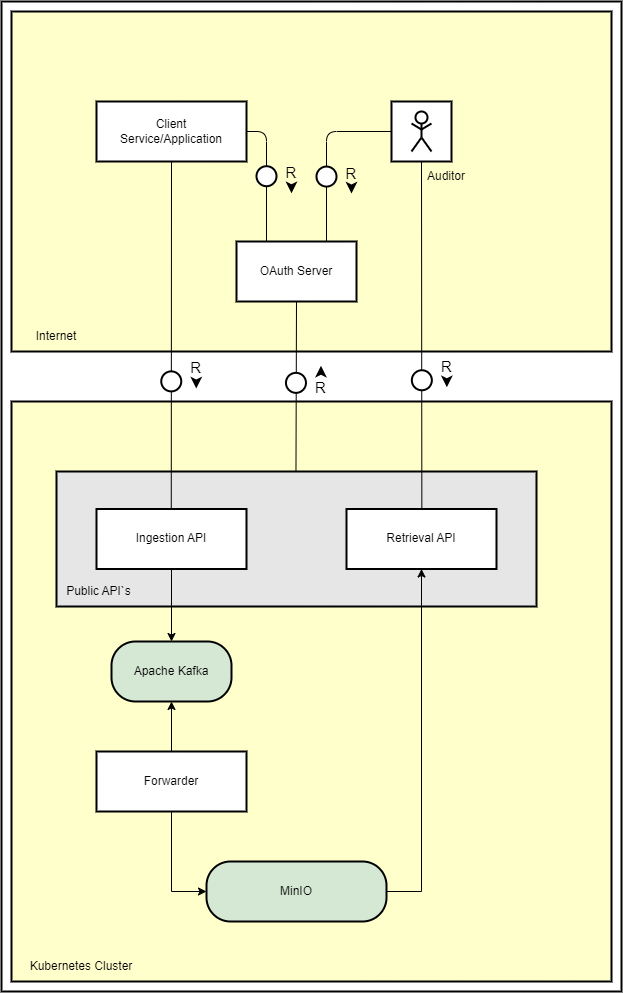

The diagram above was exported from draw.io. Its source (the exported page's mxGraphModel, read from the mxfile embedded in the PNG):
<mxGraphModel dx="2722" dy="2508" grid="1" gridSize="10" guides="1" tooltips="1" connect="1" arrows="1" fold="1" page="1" pageScale="1" pageWidth="850" pageHeight="1100" math="0" shadow="0">
  <root>
    <mxCell id="0" />
    <mxCell id="1" parent="0" />
    <mxCell id="rzFDuleQ_zGz7BGHhVKv-109" value="" style="rounded=0;whiteSpace=wrap;html=1;strokeWidth=2;fillColor=#FFFFFF;" vertex="1" parent="1">
      <mxGeometry x="120" y="-220" width="620" height="990" as="geometry" />
    </mxCell>
    <mxCell id="rzFDuleQ_zGz7BGHhVKv-94" value="" style="rounded=0;whiteSpace=wrap;html=1;strokeWidth=2;fillColor=#FFFFCC;" vertex="1" parent="1">
      <mxGeometry x="130" y="-210" width="600" height="340" as="geometry" />
    </mxCell>
    <mxCell id="rzFDuleQ_zGz7BGHhVKv-25" value="" style="rounded=0;whiteSpace=wrap;html=1;strokeWidth=2;fillColor=#FFFFCC;" vertex="1" parent="1">
      <mxGeometry x="130" y="180" width="600" height="580" as="geometry" />
    </mxCell>
    <mxCell id="rzFDuleQ_zGz7BGHhVKv-71" value="" style="rounded=0;whiteSpace=wrap;html=1;strokeWidth=2;fillColor=#E6E6E6;" vertex="1" parent="1">
      <mxGeometry x="175" y="250" width="480" height="135" as="geometry" />
    </mxCell>
    <mxCell id="rzFDuleQ_zGz7BGHhVKv-26" value="Kubernetes Cluster" style="text;html=1;align=center;verticalAlign=middle;whiteSpace=wrap;rounded=0;" vertex="1" parent="1">
      <mxGeometry x="145" y="730" width="110" height="30" as="geometry" />
    </mxCell>
    <mxCell id="rzFDuleQ_zGz7BGHhVKv-27" value="OAuth Server" style="rounded=0;whiteSpace=wrap;html=1;strokeWidth=2;fillColor=#FFFFFF;" vertex="1" parent="1">
      <mxGeometry x="355" y="20" width="120" height="60" as="geometry" />
    </mxCell>
    <mxCell id="rzFDuleQ_zGz7BGHhVKv-28" value="" style="rounded=0;whiteSpace=wrap;html=1;strokeWidth=2;rotatable=0;verticalAlign=bottom;align=center;" vertex="1" parent="1">
      <mxGeometry x="510" y="-120" width="60" height="60" as="geometry" />
    </mxCell>
    <mxCell id="rzFDuleQ_zGz7BGHhVKv-29" value="" style="group;strokeWidth=2;rotatable=0;editable=0;fillColor=none;" vertex="1" connectable="0" parent="rzFDuleQ_zGz7BGHhVKv-28">
      <mxGeometry width="20" height="40" relative="1" as="geometry">
        <mxPoint x="20" y="10" as="offset" />
      </mxGeometry>
    </mxCell>
    <mxCell id="rzFDuleQ_zGz7BGHhVKv-30" value="" style="ellipse;strokeWidth=2;whiteSpace=wrap;html=1;deletable=0;movable=0;" vertex="1" parent="rzFDuleQ_zGz7BGHhVKv-29">
      <mxGeometry x="4" width="12" height="12" as="geometry" />
    </mxCell>
    <mxCell id="rzFDuleQ_zGz7BGHhVKv-31" style="edgeStyle=none;strokeWidth=2;html=1;startArrow=none;startFill=0;endArrow=none;endFill=0;jettySize=auto;orthogonalLoop=1;deletable=0;rounded=0;" edge="1" parent="rzFDuleQ_zGz7BGHhVKv-29">
      <mxGeometry as="geometry">
        <mxPoint x="10" y="26" as="targetPoint" />
        <mxPoint x="10" y="12" as="sourcePoint" />
      </mxGeometry>
    </mxCell>
    <mxCell id="rzFDuleQ_zGz7BGHhVKv-32" style="edgeStyle=none;strokeWidth=2;html=1;startArrow=none;startFill=0;endArrow=none;endFill=0;jettySize=auto;orthogonalLoop=1;deletable=0;movable=0;rounded=0;" edge="1" parent="rzFDuleQ_zGz7BGHhVKv-29">
      <mxGeometry as="geometry">
        <mxPoint x="20" y="12" as="targetPoint" />
        <mxPoint x="10" y="18" as="sourcePoint" />
      </mxGeometry>
    </mxCell>
    <mxCell id="rzFDuleQ_zGz7BGHhVKv-33" style="edgeStyle=none;strokeWidth=2;html=1;startArrow=none;startFill=0;endArrow=none;endFill=0;jettySize=auto;orthogonalLoop=1;deletable=0;movable=0;rounded=0;" edge="1" parent="rzFDuleQ_zGz7BGHhVKv-29">
      <mxGeometry as="geometry">
        <mxPoint y="12" as="targetPoint" />
        <mxPoint x="10" y="18" as="sourcePoint" />
      </mxGeometry>
    </mxCell>
    <mxCell id="rzFDuleQ_zGz7BGHhVKv-34" style="edgeStyle=none;strokeWidth=2;html=1;startArrow=none;startFill=0;endArrow=none;endFill=0;jettySize=auto;orthogonalLoop=1;deletable=0;movable=0;rounded=0;" edge="1" parent="rzFDuleQ_zGz7BGHhVKv-29">
      <mxGeometry as="geometry">
        <mxPoint y="40" as="targetPoint" />
        <mxPoint x="10" y="26" as="sourcePoint" />
      </mxGeometry>
    </mxCell>
    <mxCell id="rzFDuleQ_zGz7BGHhVKv-35" style="edgeStyle=none;strokeWidth=2;html=1;startArrow=none;startFill=0;endArrow=none;endFill=0;jettySize=auto;orthogonalLoop=1;deletable=0;movable=0;rounded=0;" edge="1" parent="rzFDuleQ_zGz7BGHhVKv-29">
      <mxGeometry as="geometry">
        <mxPoint x="20" y="40" as="targetPoint" />
        <mxPoint x="10" y="26" as="sourcePoint" />
      </mxGeometry>
    </mxCell>
    <mxCell id="rzFDuleQ_zGz7BGHhVKv-100" style="edgeStyle=orthogonalEdgeStyle;rounded=0;orthogonalLoop=1;jettySize=auto;html=1;exitX=0.5;exitY=1;exitDx=0;exitDy=0;" edge="1" parent="1" source="rzFDuleQ_zGz7BGHhVKv-50" target="rzFDuleQ_zGz7BGHhVKv-99">
      <mxGeometry relative="1" as="geometry" />
    </mxCell>
    <mxCell id="rzFDuleQ_zGz7BGHhVKv-50" value="Ingestion API" style="rounded=0;whiteSpace=wrap;html=1;strokeWidth=2;" vertex="1" parent="1">
      <mxGeometry x="215" y="287.5" width="150" height="60" as="geometry" />
    </mxCell>
    <mxCell id="rzFDuleQ_zGz7BGHhVKv-70" value="Retrieval API" style="rounded=0;whiteSpace=wrap;html=1;strokeWidth=2;" vertex="1" parent="1">
      <mxGeometry x="465" y="287.5" width="150" height="60" as="geometry" />
    </mxCell>
    <mxCell id="rzFDuleQ_zGz7BGHhVKv-73" value="Client &lt;br&gt;Service/Application" style="rounded=0;whiteSpace=wrap;html=1;strokeWidth=2;" vertex="1" parent="1">
      <mxGeometry x="215" y="-120" width="150" height="60" as="geometry" />
    </mxCell>
    <mxCell id="rzFDuleQ_zGz7BGHhVKv-81" value="" style="edgeStyle=elbowEdgeStyle;elbow=horizontal;rounded=1;startArrow=none;endArrow=none;html=1;endFill=0;align=center;labelBackgroundColor=none;exitX=1;exitY=0.5;exitDx=0;exitDy=0;entryX=0.25;entryY=0;entryDx=0;entryDy=0;" edge="1" parent="1" source="rzFDuleQ_zGz7BGHhVKv-73" target="rzFDuleQ_zGz7BGHhVKv-27">
      <mxGeometry relative="1" as="geometry">
        <mxPoint x="375" y="-30" as="sourcePoint" />
        <mxPoint x="425" y="20" as="targetPoint" />
        <mxPoint x="10" as="offset" />
        <Array as="points">
          <mxPoint x="385" y="10" />
        </Array>
      </mxGeometry>
    </mxCell>
    <mxCell id="rzFDuleQ_zGz7BGHhVKv-82" value="" style="ellipse;whiteSpace=wrap;html=1;aspect=fixed;strokeWidth=2;rotatable=0;connectable=0;deletable=0;" vertex="1" parent="rzFDuleQ_zGz7BGHhVKv-81">
      <mxGeometry width="20" height="20" relative="1" as="geometry">
        <mxPoint x="-10" y="-10" as="offset" />
      </mxGeometry>
    </mxCell>
    <mxCell id="rzFDuleQ_zGz7BGHhVKv-83" value="" style="shape=stencil(vVNRbsMgDD2NPycxqKb9Tm13gN0gA6dBpRABbbOdfgEnWpDSpZmmRSiI5+eHbWwQ29BULQJnDYgdcM5Z/+uP1/JYhRZlJKzWHSqCQ/TuiFet4uCubYNex2QVe2A7YC+QNBiI7XsljwfvzlYlG6G0Sh7w1zlqSaqdx2WxkU1xSmec7wHac7zWWaRU+lvvUaqdjUF/porlLas8slUaEbtIxSP3t6HGRh8sIRJtRE9wV95xmdBOWikzxP9B0Gai9UBvm3Hyvi9FbcxMqYALlr9VubZVao2Sd4s9+pzcBb8Tfyry+6HUS7JG24nsKDTq8r/S3fxPvM+/1pXGBVznmody7ilv9Q8N3HKbZOG5WSZSNg9dvP8C);whiteSpace=wrap;html=1;;connectable=0;allowArrows=0;rotatable=1;rotation=0;editable=1;expand=0;aspect=fixed;" vertex="1" parent="rzFDuleQ_zGz7BGHhVKv-81">
      <mxGeometry width="30" height="30" relative="1" as="geometry">
        <mxPoint x="10" y="-10" as="offset" />
      </mxGeometry>
    </mxCell>
    <mxCell id="rzFDuleQ_zGz7BGHhVKv-85" value="" style="edgeStyle=elbowEdgeStyle;elbow=horizontal;rounded=1;startArrow=none;endArrow=none;html=1;endFill=0;align=center;labelBackgroundColor=none;entryX=0.5;entryY=0;entryDx=0;entryDy=0;exitX=0.5;exitY=1;exitDx=0;exitDy=0;" edge="1" parent="1" source="rzFDuleQ_zGz7BGHhVKv-73" target="rzFDuleQ_zGz7BGHhVKv-50">
      <mxGeometry relative="1" as="geometry">
        <mxPoint x="185" y="80" as="sourcePoint" />
        <mxPoint x="235" y="130" as="targetPoint" />
        <mxPoint x="10" as="offset" />
      </mxGeometry>
    </mxCell>
    <mxCell id="rzFDuleQ_zGz7BGHhVKv-86" value="" style="ellipse;whiteSpace=wrap;html=1;aspect=fixed;strokeWidth=2;rotatable=0;connectable=0;deletable=0;" vertex="1" parent="rzFDuleQ_zGz7BGHhVKv-85">
      <mxGeometry width="20" height="20" relative="1" as="geometry">
        <mxPoint x="-10" y="36" as="offset" />
      </mxGeometry>
    </mxCell>
    <mxCell id="rzFDuleQ_zGz7BGHhVKv-87" value="" style="shape=stencil(vVNRbsMgDD2NPycxqKb9Tm13gN0gA6dBpRABbbOdfgEnWpDSpZmmRSiI5+eHbWwQ29BULQJnDYgdcM5Z/+uP1/JYhRZlJKzWHSqCQ/TuiFet4uCubYNex2QVe2A7YC+QNBiI7XsljwfvzlYlG6G0Sh7w1zlqSaqdx2WxkU1xSmec7wHac7zWWaRU+lvvUaqdjUF/porlLas8slUaEbtIxSP3t6HGRh8sIRJtRE9wV95xmdBOWikzxP9B0Gai9UBvm3Hyvi9FbcxMqYALlr9VubZVao2Sd4s9+pzcBb8Tfyry+6HUS7JG24nsKDTq8r/S3fxPvM+/1pXGBVznmody7ilv9Q8N3HKbZOG5WSZSNg9dvP8C);whiteSpace=wrap;html=1;;connectable=0;allowArrows=0;rotatable=1;rotation=0;editable=1;expand=0;aspect=fixed;" vertex="1" parent="rzFDuleQ_zGz7BGHhVKv-85">
      <mxGeometry width="30" height="30" relative="1" as="geometry">
        <mxPoint x="10" y="26" as="offset" />
      </mxGeometry>
    </mxCell>
    <mxCell id="rzFDuleQ_zGz7BGHhVKv-88" value="" style="edgeStyle=elbowEdgeStyle;elbow=horizontal;rounded=1;startArrow=none;endArrow=none;html=1;endFill=0;align=center;labelBackgroundColor=none;entryX=0.5;entryY=0;entryDx=0;entryDy=0;exitX=0.5;exitY=1;exitDx=0;exitDy=0;" edge="1" parent="1" source="rzFDuleQ_zGz7BGHhVKv-27" target="rzFDuleQ_zGz7BGHhVKv-71">
      <mxGeometry relative="1" as="geometry">
        <mxPoint x="395" y="210" as="sourcePoint" />
        <mxPoint x="445" y="260" as="targetPoint" />
        <mxPoint x="10" as="offset" />
      </mxGeometry>
    </mxCell>
    <mxCell id="rzFDuleQ_zGz7BGHhVKv-89" value="" style="ellipse;whiteSpace=wrap;html=1;aspect=fixed;strokeWidth=2;rotatable=0;connectable=0;deletable=0;" vertex="1" parent="rzFDuleQ_zGz7BGHhVKv-88">
      <mxGeometry width="20" height="20" relative="1" as="geometry">
        <mxPoint x="-10" y="-14" as="offset" />
      </mxGeometry>
    </mxCell>
    <mxCell id="rzFDuleQ_zGz7BGHhVKv-90" value="" style="shape=stencil(vVNRbsMgDD2NPycxqKb9Tm13gN0gA6dBpRABbbOdfgEnWpDSpZmmRSiI5+eHbWwQ29BULQJnDYgdcM5Z/+uP1/JYhRZlJKzWHSqCQ/TuiFet4uCubYNex2QVe2A7YC+QNBiI7XsljwfvzlYlG6G0Sh7w1zlqSaqdx2WxkU1xSmec7wHac7zWWaRU+lvvUaqdjUF/porlLas8slUaEbtIxSP3t6HGRh8sIRJtRE9wV95xmdBOWikzxP9B0Gai9UBvm3Hyvi9FbcxMqYALlr9VubZVao2Sd4s9+pzcBb8Tfyry+6HUS7JG24nsKDTq8r/S3fxPvM+/1pXGBVznmody7ilv9Q8N3HKbZOG5WSZSNg9dvP8C);whiteSpace=wrap;html=1;;connectable=0;allowArrows=0;rotatable=1;rotation=180;editable=0;expand=0;aspect=fixed;" vertex="1" parent="rzFDuleQ_zGz7BGHhVKv-88">
      <mxGeometry width="30" height="30" relative="1" as="geometry">
        <mxPoint x="10" y="-24" as="offset" />
      </mxGeometry>
    </mxCell>
    <mxCell id="rzFDuleQ_zGz7BGHhVKv-95" value="" style="edgeStyle=elbowEdgeStyle;elbow=horizontal;rounded=1;startArrow=none;endArrow=none;html=1;endFill=0;align=center;labelBackgroundColor=none;exitX=0.5;exitY=1;exitDx=0;exitDy=0;" edge="1" parent="1" source="rzFDuleQ_zGz7BGHhVKv-28" target="rzFDuleQ_zGz7BGHhVKv-70">
      <mxGeometry relative="1" as="geometry">
        <mxPoint x="540" y="-10" as="sourcePoint" />
        <mxPoint x="540" y="340" as="targetPoint" />
        <mxPoint x="10" as="offset" />
      </mxGeometry>
    </mxCell>
    <mxCell id="rzFDuleQ_zGz7BGHhVKv-96" value="" style="ellipse;whiteSpace=wrap;html=1;aspect=fixed;strokeWidth=2;rotatable=0;connectable=0;deletable=0;" vertex="1" parent="rzFDuleQ_zGz7BGHhVKv-95">
      <mxGeometry width="20" height="20" relative="1" as="geometry">
        <mxPoint x="-10" y="35" as="offset" />
      </mxGeometry>
    </mxCell>
    <mxCell id="rzFDuleQ_zGz7BGHhVKv-97" value="" style="shape=stencil(vVNRbsMgDD2NPycxqKb9Tm13gN0gA6dBpRABbbOdfgEnWpDSpZmmRSiI5+eHbWwQ29BULQJnDYgdcM5Z/+uP1/JYhRZlJKzWHSqCQ/TuiFet4uCubYNex2QVe2A7YC+QNBiI7XsljwfvzlYlG6G0Sh7w1zlqSaqdx2WxkU1xSmec7wHac7zWWaRU+lvvUaqdjUF/porlLas8slUaEbtIxSP3t6HGRh8sIRJtRE9wV95xmdBOWikzxP9B0Gai9UBvm3Hyvi9FbcxMqYALlr9VubZVao2Sd4s9+pzcBb8Tfyry+6HUS7JG24nsKDTq8r/S3fxPvM+/1pXGBVznmody7ilv9Q8N3HKbZOG5WSZSNg9dvP8C);whiteSpace=wrap;html=1;;connectable=0;allowArrows=0;rotatable=1;rotation=0;editable=1;expand=0;aspect=fixed;" vertex="1" parent="rzFDuleQ_zGz7BGHhVKv-95">
      <mxGeometry width="30" height="30" relative="1" as="geometry">
        <mxPoint x="10" y="25" as="offset" />
      </mxGeometry>
    </mxCell>
    <mxCell id="rzFDuleQ_zGz7BGHhVKv-98" value="Internet" style="text;html=1;align=center;verticalAlign=middle;whiteSpace=wrap;rounded=0;" vertex="1" parent="1">
      <mxGeometry x="120" y="100" width="110" height="30" as="geometry" />
    </mxCell>
    <mxCell id="rzFDuleQ_zGz7BGHhVKv-99" value="Apache Kafka" style="rounded=1;whiteSpace=wrap;html=1;strokeWidth=2;arcSize=40;fillColor=#D5E8D4;" vertex="1" parent="1">
      <mxGeometry x="230" y="420" width="120" height="60" as="geometry" />
    </mxCell>
    <mxCell id="rzFDuleQ_zGz7BGHhVKv-102" style="edgeStyle=orthogonalEdgeStyle;rounded=0;orthogonalLoop=1;jettySize=auto;html=1;exitX=0.5;exitY=0;exitDx=0;exitDy=0;entryX=0.5;entryY=1;entryDx=0;entryDy=0;" edge="1" parent="1" source="rzFDuleQ_zGz7BGHhVKv-101" target="rzFDuleQ_zGz7BGHhVKv-99">
      <mxGeometry relative="1" as="geometry" />
    </mxCell>
    <mxCell id="rzFDuleQ_zGz7BGHhVKv-104" style="edgeStyle=orthogonalEdgeStyle;rounded=0;orthogonalLoop=1;jettySize=auto;html=1;exitX=0.5;exitY=1;exitDx=0;exitDy=0;entryX=0;entryY=0.5;entryDx=0;entryDy=0;" edge="1" parent="1" source="rzFDuleQ_zGz7BGHhVKv-101" target="rzFDuleQ_zGz7BGHhVKv-103">
      <mxGeometry relative="1" as="geometry" />
    </mxCell>
    <mxCell id="rzFDuleQ_zGz7BGHhVKv-101" value="Forwarder" style="rounded=0;whiteSpace=wrap;html=1;strokeWidth=2;" vertex="1" parent="1">
      <mxGeometry x="215" y="530" width="150" height="60" as="geometry" />
    </mxCell>
    <mxCell id="rzFDuleQ_zGz7BGHhVKv-105" style="edgeStyle=orthogonalEdgeStyle;rounded=0;orthogonalLoop=1;jettySize=auto;html=1;exitX=1;exitY=0.5;exitDx=0;exitDy=0;entryX=0.5;entryY=1;entryDx=0;entryDy=0;" edge="1" parent="1" source="rzFDuleQ_zGz7BGHhVKv-103" target="rzFDuleQ_zGz7BGHhVKv-70">
      <mxGeometry relative="1" as="geometry" />
    </mxCell>
    <mxCell id="rzFDuleQ_zGz7BGHhVKv-103" value="MinIO" style="rounded=1;whiteSpace=wrap;html=1;strokeWidth=2;arcSize=40;fillColor=#D5E8D4;" vertex="1" parent="1">
      <mxGeometry x="325" y="640" width="180" height="60" as="geometry" />
    </mxCell>
    <mxCell id="rzFDuleQ_zGz7BGHhVKv-106" value="Auditor" style="text;html=1;align=center;verticalAlign=middle;whiteSpace=wrap;rounded=0;" vertex="1" parent="1">
      <mxGeometry x="535" y="-60" width="60" height="30" as="geometry" />
    </mxCell>
    <mxCell id="rzFDuleQ_zGz7BGHhVKv-110" value="" style="edgeStyle=elbowEdgeStyle;elbow=horizontal;rounded=1;startArrow=none;endArrow=none;html=1;endFill=0;align=center;labelBackgroundColor=none;entryX=0.75;entryY=0;entryDx=0;entryDy=0;exitX=0;exitY=0.5;exitDx=0;exitDy=0;" edge="1" parent="1" source="rzFDuleQ_zGz7BGHhVKv-28" target="rzFDuleQ_zGz7BGHhVKv-27">
      <mxGeometry relative="1" as="geometry">
        <mxPoint x="510" y="-90" as="sourcePoint" />
        <mxPoint x="445" y="20" as="targetPoint" />
        <mxPoint x="10" as="offset" />
        <Array as="points">
          <mxPoint x="445" y="10" />
        </Array>
      </mxGeometry>
    </mxCell>
    <mxCell id="rzFDuleQ_zGz7BGHhVKv-111" value="" style="ellipse;whiteSpace=wrap;html=1;aspect=fixed;strokeWidth=2;rotatable=0;connectable=0;deletable=0;" vertex="1" parent="rzFDuleQ_zGz7BGHhVKv-110">
      <mxGeometry width="20" height="20" relative="1" as="geometry">
        <mxPoint x="-10" y="13" as="offset" />
      </mxGeometry>
    </mxCell>
    <mxCell id="rzFDuleQ_zGz7BGHhVKv-112" value="" style="shape=stencil(vVNRbsMgDD2NPycxqKb9Tm13gN0gA6dBpRABbbOdfgEnWpDSpZmmRSiI5+eHbWwQ29BULQJnDYgdcM5Z/+uP1/JYhRZlJKzWHSqCQ/TuiFet4uCubYNex2QVe2A7YC+QNBiI7XsljwfvzlYlG6G0Sh7w1zlqSaqdx2WxkU1xSmec7wHac7zWWaRU+lvvUaqdjUF/porlLas8slUaEbtIxSP3t6HGRh8sIRJtRE9wV95xmdBOWikzxP9B0Gai9UBvm3Hyvi9FbcxMqYALlr9VubZVao2Sd4s9+pzcBb8Tfyry+6HUS7JG24nsKDTq8r/S3fxPvM+/1pXGBVznmody7ilv9Q8N3HKbZOG5WSZSNg9dvP8C);whiteSpace=wrap;html=1;;connectable=0;allowArrows=0;rotatable=1;rotation=0;editable=1;expand=0;aspect=fixed;" vertex="1" parent="rzFDuleQ_zGz7BGHhVKv-110">
      <mxGeometry width="30" height="30" relative="1" as="geometry">
        <mxPoint x="10" y="13" as="offset" />
      </mxGeometry>
    </mxCell>
    <mxCell id="rzFDuleQ_zGz7BGHhVKv-113" value="Public API`s" style="text;html=1;align=center;verticalAlign=middle;whiteSpace=wrap;rounded=0;" vertex="1" parent="1">
      <mxGeometry x="180" y="355" width="75" height="30" as="geometry" />
    </mxCell>
  </root>
</mxGraphModel>